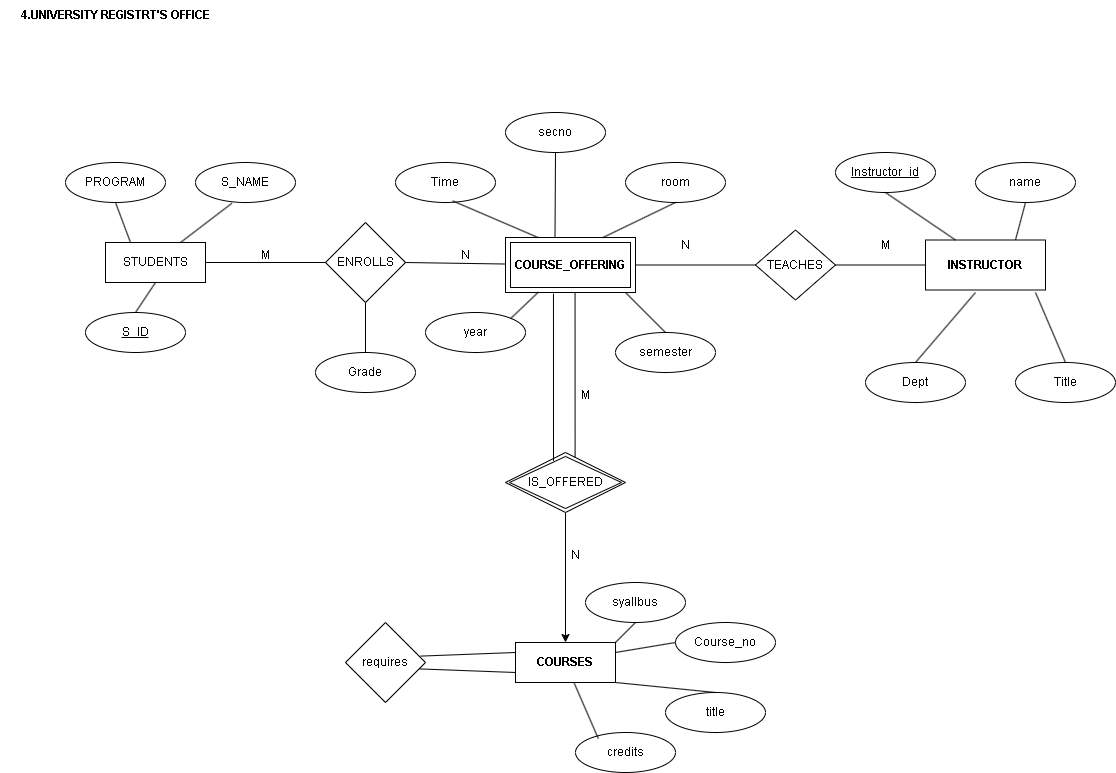

The diagram above was exported from draw.io. Its source (the exported page's mxGraphModel, read from the mxfile embedded in the PNG):
<mxGraphModel dx="1877" dy="568" grid="1" gridSize="10" guides="1" tooltips="1" connect="1" arrows="1" fold="1" page="1" pageScale="1" pageWidth="827" pageHeight="1169" math="0" shadow="0">
  <root>
    <mxCell id="0" />
    <mxCell id="1" parent="0" />
    <mxCell id="5uqDZC2UZY5gqdSEXIMB-154" value="STUDENTS" style="whiteSpace=wrap;html=1;align=center;" vertex="1" parent="1">
      <mxGeometry x="50" y="270" width="100" height="40" as="geometry" />
    </mxCell>
    <mxCell id="5uqDZC2UZY5gqdSEXIMB-155" value="ENROLLS" style="rhombus;whiteSpace=wrap;html=1;" vertex="1" parent="1">
      <mxGeometry x="270" y="250" width="80" height="80" as="geometry" />
    </mxCell>
    <mxCell id="5uqDZC2UZY5gqdSEXIMB-158" value="&lt;b&gt;COURSE_OFFERING&lt;/b&gt;" style="shape=ext;margin=3;double=1;whiteSpace=wrap;html=1;align=center;" vertex="1" parent="1">
      <mxGeometry x="450" y="265" width="130" height="55" as="geometry" />
    </mxCell>
    <mxCell id="5uqDZC2UZY5gqdSEXIMB-159" value="TEACHES" style="rhombus;whiteSpace=wrap;html=1;" vertex="1" parent="1">
      <mxGeometry x="700" y="257.5" width="80" height="70" as="geometry" />
    </mxCell>
    <mxCell id="5uqDZC2UZY5gqdSEXIMB-161" value="&lt;b&gt;INSTRUCTOR&lt;/b&gt;" style="whiteSpace=wrap;html=1;" vertex="1" parent="1">
      <mxGeometry x="870" y="267.5" width="120" height="50" as="geometry" />
    </mxCell>
    <mxCell id="5uqDZC2UZY5gqdSEXIMB-166" value="&lt;b&gt;COURSES&lt;/b&gt;" style="whiteSpace=wrap;html=1;align=center;" vertex="1" parent="1">
      <mxGeometry x="460" y="670" width="100" height="40" as="geometry" />
    </mxCell>
    <mxCell id="5uqDZC2UZY5gqdSEXIMB-177" style="edgeStyle=orthogonalEdgeStyle;rounded=0;orthogonalLoop=1;jettySize=auto;html=1;exitX=0.5;exitY=1;exitDx=0;exitDy=0;entryX=0.5;entryY=0;entryDx=0;entryDy=0;" edge="1" parent="1" source="5uqDZC2UZY5gqdSEXIMB-167" target="5uqDZC2UZY5gqdSEXIMB-166">
      <mxGeometry relative="1" as="geometry" />
    </mxCell>
    <mxCell id="5uqDZC2UZY5gqdSEXIMB-167" value="IS_OFFERED" style="shape=rhombus;double=1;perimeter=rhombusPerimeter;whiteSpace=wrap;html=1;align=center;" vertex="1" parent="1">
      <mxGeometry x="450" y="480" width="120" height="60" as="geometry" />
    </mxCell>
    <mxCell id="5uqDZC2UZY5gqdSEXIMB-170" value="" style="endArrow=none;html=1;rounded=0;exitX=1;exitY=0.5;exitDx=0;exitDy=0;entryX=0;entryY=0.5;entryDx=0;entryDy=0;" edge="1" parent="1" source="5uqDZC2UZY5gqdSEXIMB-154" target="5uqDZC2UZY5gqdSEXIMB-155">
      <mxGeometry relative="1" as="geometry">
        <mxPoint x="460" y="420" as="sourcePoint" />
        <mxPoint x="620" y="420" as="targetPoint" />
      </mxGeometry>
    </mxCell>
    <mxCell id="5uqDZC2UZY5gqdSEXIMB-171" value="" style="endArrow=none;html=1;rounded=0;exitX=1;exitY=0.5;exitDx=0;exitDy=0;" edge="1" parent="1" source="5uqDZC2UZY5gqdSEXIMB-155" target="5uqDZC2UZY5gqdSEXIMB-158">
      <mxGeometry relative="1" as="geometry">
        <mxPoint x="460" y="420" as="sourcePoint" />
        <mxPoint x="620" y="420" as="targetPoint" />
      </mxGeometry>
    </mxCell>
    <mxCell id="5uqDZC2UZY5gqdSEXIMB-172" value="" style="endArrow=none;html=1;rounded=0;exitX=1;exitY=0.5;exitDx=0;exitDy=0;entryX=0;entryY=0.5;entryDx=0;entryDy=0;" edge="1" parent="1" source="5uqDZC2UZY5gqdSEXIMB-158" target="5uqDZC2UZY5gqdSEXIMB-159">
      <mxGeometry relative="1" as="geometry">
        <mxPoint x="460" y="420" as="sourcePoint" />
        <mxPoint x="620" y="420" as="targetPoint" />
      </mxGeometry>
    </mxCell>
    <mxCell id="5uqDZC2UZY5gqdSEXIMB-173" value="" style="endArrow=none;html=1;rounded=0;entryX=0;entryY=0.5;entryDx=0;entryDy=0;exitX=1;exitY=0.5;exitDx=0;exitDy=0;" edge="1" parent="1" source="5uqDZC2UZY5gqdSEXIMB-159" target="5uqDZC2UZY5gqdSEXIMB-161">
      <mxGeometry relative="1" as="geometry">
        <mxPoint x="460" y="420" as="sourcePoint" />
        <mxPoint x="620" y="420" as="targetPoint" />
      </mxGeometry>
    </mxCell>
    <mxCell id="5uqDZC2UZY5gqdSEXIMB-174" value="" style="endArrow=none;html=1;rounded=0;exitX=0.369;exitY=1.022;exitDx=0;exitDy=0;exitPerimeter=0;entryX=0.4;entryY=0.14;entryDx=0;entryDy=0;entryPerimeter=0;" edge="1" parent="1" source="5uqDZC2UZY5gqdSEXIMB-158" target="5uqDZC2UZY5gqdSEXIMB-167">
      <mxGeometry relative="1" as="geometry">
        <mxPoint x="460" y="420" as="sourcePoint" />
        <mxPoint x="500" y="480" as="targetPoint" />
      </mxGeometry>
    </mxCell>
    <mxCell id="5uqDZC2UZY5gqdSEXIMB-176" value="" style="endArrow=none;html=1;rounded=0;entryX=0.535;entryY=1;entryDx=0;entryDy=0;exitX=0.58;exitY=0.087;exitDx=0;exitDy=0;exitPerimeter=0;entryPerimeter=0;" edge="1" parent="1" source="5uqDZC2UZY5gqdSEXIMB-167" target="5uqDZC2UZY5gqdSEXIMB-158">
      <mxGeometry relative="1" as="geometry">
        <mxPoint x="460" y="420" as="sourcePoint" />
        <mxPoint x="620" y="420" as="targetPoint" />
      </mxGeometry>
    </mxCell>
    <mxCell id="5uqDZC2UZY5gqdSEXIMB-178" value="PROGRAM" style="ellipse;whiteSpace=wrap;html=1;align=center;" vertex="1" parent="1">
      <mxGeometry x="10" y="190" width="100" height="40" as="geometry" />
    </mxCell>
    <mxCell id="5uqDZC2UZY5gqdSEXIMB-179" value="S_NAME" style="ellipse;whiteSpace=wrap;html=1;align=center;" vertex="1" parent="1">
      <mxGeometry x="140" y="190" width="100" height="40" as="geometry" />
    </mxCell>
    <mxCell id="5uqDZC2UZY5gqdSEXIMB-180" value="S_ID" style="ellipse;whiteSpace=wrap;html=1;align=center;fontStyle=4;" vertex="1" parent="1">
      <mxGeometry x="30" y="340" width="100" height="40" as="geometry" />
    </mxCell>
    <mxCell id="5uqDZC2UZY5gqdSEXIMB-182" value="Grade" style="ellipse;whiteSpace=wrap;html=1;align=center;" vertex="1" parent="1">
      <mxGeometry x="260" y="380" width="100" height="40" as="geometry" />
    </mxCell>
    <mxCell id="5uqDZC2UZY5gqdSEXIMB-183" value="" style="endArrow=none;html=1;rounded=0;exitX=0.5;exitY=0;exitDx=0;exitDy=0;entryX=0.5;entryY=1;entryDx=0;entryDy=0;" edge="1" parent="1" source="5uqDZC2UZY5gqdSEXIMB-182" target="5uqDZC2UZY5gqdSEXIMB-155">
      <mxGeometry relative="1" as="geometry">
        <mxPoint x="460" y="420" as="sourcePoint" />
        <mxPoint x="620" y="420" as="targetPoint" />
      </mxGeometry>
    </mxCell>
    <mxCell id="5uqDZC2UZY5gqdSEXIMB-184" value="Time" style="ellipse;whiteSpace=wrap;html=1;align=center;" vertex="1" parent="1">
      <mxGeometry x="340" y="190" width="100" height="40" as="geometry" />
    </mxCell>
    <mxCell id="5uqDZC2UZY5gqdSEXIMB-185" value="secno" style="ellipse;whiteSpace=wrap;html=1;align=center;" vertex="1" parent="1">
      <mxGeometry x="450" y="140" width="100" height="40" as="geometry" />
    </mxCell>
    <mxCell id="5uqDZC2UZY5gqdSEXIMB-186" value="room" style="ellipse;whiteSpace=wrap;html=1;align=center;" vertex="1" parent="1">
      <mxGeometry x="570" y="190" width="100" height="40" as="geometry" />
    </mxCell>
    <mxCell id="5uqDZC2UZY5gqdSEXIMB-187" value="year" style="ellipse;whiteSpace=wrap;html=1;align=center;" vertex="1" parent="1">
      <mxGeometry x="370" y="340" width="100" height="40" as="geometry" />
    </mxCell>
    <mxCell id="5uqDZC2UZY5gqdSEXIMB-188" value="semester" style="ellipse;whiteSpace=wrap;html=1;align=center;" vertex="1" parent="1">
      <mxGeometry x="560" y="360" width="100" height="40" as="geometry" />
    </mxCell>
    <mxCell id="5uqDZC2UZY5gqdSEXIMB-189" value="Instructor_id" style="ellipse;whiteSpace=wrap;html=1;align=center;fontStyle=4;" vertex="1" parent="1">
      <mxGeometry x="780" y="180" width="100" height="40" as="geometry" />
    </mxCell>
    <mxCell id="5uqDZC2UZY5gqdSEXIMB-191" value="name" style="ellipse;whiteSpace=wrap;html=1;align=center;" vertex="1" parent="1">
      <mxGeometry x="920" y="190" width="100" height="40" as="geometry" />
    </mxCell>
    <mxCell id="5uqDZC2UZY5gqdSEXIMB-192" value="Dept" style="ellipse;whiteSpace=wrap;html=1;align=center;" vertex="1" parent="1">
      <mxGeometry x="810" y="390" width="100" height="40" as="geometry" />
    </mxCell>
    <mxCell id="5uqDZC2UZY5gqdSEXIMB-193" value="Title" style="ellipse;whiteSpace=wrap;html=1;align=center;" vertex="1" parent="1">
      <mxGeometry x="960" y="390" width="100" height="40" as="geometry" />
    </mxCell>
    <mxCell id="5uqDZC2UZY5gqdSEXIMB-194" value="syallbus" style="ellipse;whiteSpace=wrap;html=1;align=center;" vertex="1" parent="1">
      <mxGeometry x="530" y="610" width="100" height="40" as="geometry" />
    </mxCell>
    <mxCell id="5uqDZC2UZY5gqdSEXIMB-195" value="Course_no" style="ellipse;whiteSpace=wrap;html=1;align=center;" vertex="1" parent="1">
      <mxGeometry x="620" y="650" width="100" height="40" as="geometry" />
    </mxCell>
    <mxCell id="5uqDZC2UZY5gqdSEXIMB-196" value="title" style="ellipse;whiteSpace=wrap;html=1;align=center;" vertex="1" parent="1">
      <mxGeometry x="610" y="720" width="100" height="40" as="geometry" />
    </mxCell>
    <mxCell id="5uqDZC2UZY5gqdSEXIMB-197" value="credits" style="ellipse;whiteSpace=wrap;html=1;align=center;" vertex="1" parent="1">
      <mxGeometry x="520" y="760" width="100" height="40" as="geometry" />
    </mxCell>
    <mxCell id="5uqDZC2UZY5gqdSEXIMB-199" value="requires" style="rhombus;whiteSpace=wrap;html=1;" vertex="1" parent="1">
      <mxGeometry x="290" y="650" width="80" height="80" as="geometry" />
    </mxCell>
    <mxCell id="5uqDZC2UZY5gqdSEXIMB-202" value="" style="endArrow=none;html=1;rounded=0;entryX=0;entryY=0.75;entryDx=0;entryDy=0;exitX=0.92;exitY=0.58;exitDx=0;exitDy=0;exitPerimeter=0;" edge="1" parent="1" source="5uqDZC2UZY5gqdSEXIMB-199" target="5uqDZC2UZY5gqdSEXIMB-166">
      <mxGeometry relative="1" as="geometry">
        <mxPoint x="470" y="520" as="sourcePoint" />
        <mxPoint x="630" y="520" as="targetPoint" />
      </mxGeometry>
    </mxCell>
    <mxCell id="5uqDZC2UZY5gqdSEXIMB-203" value="" style="endArrow=none;html=1;rounded=0;exitX=0.94;exitY=0.42;exitDx=0;exitDy=0;exitPerimeter=0;entryX=0;entryY=0.25;entryDx=0;entryDy=0;" edge="1" parent="1" source="5uqDZC2UZY5gqdSEXIMB-199" target="5uqDZC2UZY5gqdSEXIMB-166">
      <mxGeometry relative="1" as="geometry">
        <mxPoint x="470" y="520" as="sourcePoint" />
        <mxPoint x="630" y="520" as="targetPoint" />
      </mxGeometry>
    </mxCell>
    <mxCell id="5uqDZC2UZY5gqdSEXIMB-204" value="" style="endArrow=none;html=1;rounded=0;exitX=0.5;exitY=1;exitDx=0;exitDy=0;entryX=0.25;entryY=0;entryDx=0;entryDy=0;" edge="1" parent="1" source="5uqDZC2UZY5gqdSEXIMB-178" target="5uqDZC2UZY5gqdSEXIMB-154">
      <mxGeometry relative="1" as="geometry">
        <mxPoint x="470" y="420" as="sourcePoint" />
        <mxPoint x="630" y="420" as="targetPoint" />
      </mxGeometry>
    </mxCell>
    <mxCell id="5uqDZC2UZY5gqdSEXIMB-205" value="" style="endArrow=none;html=1;rounded=0;exitX=0.5;exitY=0;exitDx=0;exitDy=0;entryX=0.5;entryY=1;entryDx=0;entryDy=0;" edge="1" parent="1" source="5uqDZC2UZY5gqdSEXIMB-180" target="5uqDZC2UZY5gqdSEXIMB-154">
      <mxGeometry relative="1" as="geometry">
        <mxPoint x="470" y="420" as="sourcePoint" />
        <mxPoint x="630" y="420" as="targetPoint" />
      </mxGeometry>
    </mxCell>
    <mxCell id="5uqDZC2UZY5gqdSEXIMB-206" value="" style="endArrow=none;html=1;rounded=0;exitX=0.75;exitY=0;exitDx=0;exitDy=0;entryX=0.364;entryY=1.02;entryDx=0;entryDy=0;entryPerimeter=0;" edge="1" parent="1" source="5uqDZC2UZY5gqdSEXIMB-154" target="5uqDZC2UZY5gqdSEXIMB-179">
      <mxGeometry relative="1" as="geometry">
        <mxPoint x="470" y="420" as="sourcePoint" />
        <mxPoint x="630" y="420" as="targetPoint" />
      </mxGeometry>
    </mxCell>
    <mxCell id="5uqDZC2UZY5gqdSEXIMB-207" value="" style="endArrow=none;html=1;rounded=0;exitX=0.572;exitY=0.96;exitDx=0;exitDy=0;exitPerimeter=0;entryX=0.25;entryY=0;entryDx=0;entryDy=0;" edge="1" parent="1" source="5uqDZC2UZY5gqdSEXIMB-184" target="5uqDZC2UZY5gqdSEXIMB-158">
      <mxGeometry relative="1" as="geometry">
        <mxPoint x="470" y="420" as="sourcePoint" />
        <mxPoint x="480" y="260" as="targetPoint" />
      </mxGeometry>
    </mxCell>
    <mxCell id="5uqDZC2UZY5gqdSEXIMB-208" value="" style="endArrow=none;html=1;rounded=0;exitX=0.5;exitY=1;exitDx=0;exitDy=0;" edge="1" parent="1" source="5uqDZC2UZY5gqdSEXIMB-185">
      <mxGeometry relative="1" as="geometry">
        <mxPoint x="499.5" y="185" as="sourcePoint" />
        <mxPoint x="499.5" y="265" as="targetPoint" />
      </mxGeometry>
    </mxCell>
    <mxCell id="5uqDZC2UZY5gqdSEXIMB-210" value="" style="endArrow=none;html=1;rounded=0;entryX=0.5;entryY=0;entryDx=0;entryDy=0;" edge="1" parent="1" target="5uqDZC2UZY5gqdSEXIMB-188">
      <mxGeometry relative="1" as="geometry">
        <mxPoint x="570" y="320" as="sourcePoint" />
        <mxPoint x="630" y="420" as="targetPoint" />
      </mxGeometry>
    </mxCell>
    <mxCell id="5uqDZC2UZY5gqdSEXIMB-211" value="" style="endArrow=none;html=1;rounded=0;exitX=1;exitY=0;exitDx=0;exitDy=0;entryX=0.25;entryY=1;entryDx=0;entryDy=0;" edge="1" parent="1" source="5uqDZC2UZY5gqdSEXIMB-187" target="5uqDZC2UZY5gqdSEXIMB-158">
      <mxGeometry relative="1" as="geometry">
        <mxPoint x="470" y="420" as="sourcePoint" />
        <mxPoint x="630" y="420" as="targetPoint" />
      </mxGeometry>
    </mxCell>
    <mxCell id="5uqDZC2UZY5gqdSEXIMB-212" value="" style="endArrow=none;html=1;rounded=0;exitX=0.75;exitY=0;exitDx=0;exitDy=0;entryX=0.5;entryY=1;entryDx=0;entryDy=0;" edge="1" parent="1" source="5uqDZC2UZY5gqdSEXIMB-158" target="5uqDZC2UZY5gqdSEXIMB-186">
      <mxGeometry relative="1" as="geometry">
        <mxPoint x="470" y="420" as="sourcePoint" />
        <mxPoint x="630" y="420" as="targetPoint" />
      </mxGeometry>
    </mxCell>
    <mxCell id="5uqDZC2UZY5gqdSEXIMB-213" value="" style="endArrow=none;html=1;rounded=0;exitX=0.5;exitY=1;exitDx=0;exitDy=0;entryX=0.25;entryY=0;entryDx=0;entryDy=0;" edge="1" parent="1" source="5uqDZC2UZY5gqdSEXIMB-189" target="5uqDZC2UZY5gqdSEXIMB-161">
      <mxGeometry relative="1" as="geometry">
        <mxPoint x="470" y="420" as="sourcePoint" />
        <mxPoint x="630" y="420" as="targetPoint" />
      </mxGeometry>
    </mxCell>
    <mxCell id="5uqDZC2UZY5gqdSEXIMB-215" value="" style="endArrow=none;html=1;rounded=0;entryX=0.5;entryY=1;entryDx=0;entryDy=0;exitX=0.75;exitY=0;exitDx=0;exitDy=0;" edge="1" parent="1" source="5uqDZC2UZY5gqdSEXIMB-161" target="5uqDZC2UZY5gqdSEXIMB-191">
      <mxGeometry relative="1" as="geometry">
        <mxPoint x="470" y="420" as="sourcePoint" />
        <mxPoint x="630" y="420" as="targetPoint" />
      </mxGeometry>
    </mxCell>
    <mxCell id="5uqDZC2UZY5gqdSEXIMB-216" value="" style="endArrow=none;html=1;rounded=0;exitX=0.5;exitY=0;exitDx=0;exitDy=0;" edge="1" parent="1" source="5uqDZC2UZY5gqdSEXIMB-192">
      <mxGeometry relative="1" as="geometry">
        <mxPoint x="470" y="420" as="sourcePoint" />
        <mxPoint x="920" y="320" as="targetPoint" />
      </mxGeometry>
    </mxCell>
    <mxCell id="5uqDZC2UZY5gqdSEXIMB-217" value="" style="endArrow=none;html=1;rounded=0;exitX=0.5;exitY=0;exitDx=0;exitDy=0;" edge="1" parent="1" source="5uqDZC2UZY5gqdSEXIMB-193">
      <mxGeometry relative="1" as="geometry">
        <mxPoint x="470" y="420" as="sourcePoint" />
        <mxPoint x="980" y="320" as="targetPoint" />
      </mxGeometry>
    </mxCell>
    <mxCell id="5uqDZC2UZY5gqdSEXIMB-218" value="" style="endArrow=none;html=1;rounded=0;entryX=1;entryY=0;entryDx=0;entryDy=0;exitX=0.5;exitY=1;exitDx=0;exitDy=0;" edge="1" parent="1" source="5uqDZC2UZY5gqdSEXIMB-194" target="5uqDZC2UZY5gqdSEXIMB-166">
      <mxGeometry relative="1" as="geometry">
        <mxPoint x="470" y="520" as="sourcePoint" />
        <mxPoint x="630" y="520" as="targetPoint" />
      </mxGeometry>
    </mxCell>
    <mxCell id="5uqDZC2UZY5gqdSEXIMB-219" value="" style="endArrow=none;html=1;rounded=0;entryX=0;entryY=1;entryDx=0;entryDy=0;exitX=1;exitY=1;exitDx=0;exitDy=0;" edge="1" parent="1" source="5uqDZC2UZY5gqdSEXIMB-166">
      <mxGeometry relative="1" as="geometry">
        <mxPoint x="495.36" y="555.86" as="sourcePoint" />
        <mxPoint x="660.0046609406726" y="720.0021356237311" as="targetPoint" />
      </mxGeometry>
    </mxCell>
    <mxCell id="5uqDZC2UZY5gqdSEXIMB-220" value="" style="endArrow=none;html=1;rounded=0;entryX=0.228;entryY=0.15;entryDx=0;entryDy=0;entryPerimeter=0;exitX=0.588;exitY=1.02;exitDx=0;exitDy=0;exitPerimeter=0;" edge="1" parent="1" source="5uqDZC2UZY5gqdSEXIMB-166" target="5uqDZC2UZY5gqdSEXIMB-197">
      <mxGeometry relative="1" as="geometry">
        <mxPoint x="470" y="520" as="sourcePoint" />
        <mxPoint x="630" y="520" as="targetPoint" />
      </mxGeometry>
    </mxCell>
    <mxCell id="5uqDZC2UZY5gqdSEXIMB-221" value="" style="endArrow=none;html=1;rounded=0;entryX=0;entryY=0.5;entryDx=0;entryDy=0;exitX=1;exitY=0.25;exitDx=0;exitDy=0;" edge="1" parent="1" source="5uqDZC2UZY5gqdSEXIMB-166" target="5uqDZC2UZY5gqdSEXIMB-195">
      <mxGeometry relative="1" as="geometry">
        <mxPoint x="820" y="510" as="sourcePoint" />
        <mxPoint x="970" y="660" as="targetPoint" />
      </mxGeometry>
    </mxCell>
    <mxCell id="5uqDZC2UZY5gqdSEXIMB-222" value="M" style="text;html=1;align=center;verticalAlign=middle;resizable=0;points=[];autosize=1;strokeColor=none;fillColor=none;" vertex="1" parent="1">
      <mxGeometry x="195" y="268" width="30" height="30" as="geometry" />
    </mxCell>
    <mxCell id="5uqDZC2UZY5gqdSEXIMB-223" value="N" style="text;html=1;align=center;verticalAlign=middle;resizable=0;points=[];autosize=1;strokeColor=none;fillColor=none;" vertex="1" parent="1">
      <mxGeometry x="395" y="268" width="30" height="30" as="geometry" />
    </mxCell>
    <mxCell id="5uqDZC2UZY5gqdSEXIMB-224" value="M" style="text;html=1;align=center;verticalAlign=middle;resizable=0;points=[];autosize=1;strokeColor=none;fillColor=none;" vertex="1" parent="1">
      <mxGeometry x="815" y="258" width="30" height="30" as="geometry" />
    </mxCell>
    <mxCell id="5uqDZC2UZY5gqdSEXIMB-225" value="N" style="text;html=1;align=center;verticalAlign=middle;resizable=0;points=[];autosize=1;strokeColor=none;fillColor=none;" vertex="1" parent="1">
      <mxGeometry x="615" y="258" width="30" height="30" as="geometry" />
    </mxCell>
    <mxCell id="5uqDZC2UZY5gqdSEXIMB-226" value="N" style="text;html=1;align=center;verticalAlign=middle;resizable=0;points=[];autosize=1;strokeColor=none;fillColor=none;" vertex="1" parent="1">
      <mxGeometry x="505" y="568" width="30" height="30" as="geometry" />
    </mxCell>
    <mxCell id="5uqDZC2UZY5gqdSEXIMB-227" value="M" style="text;html=1;align=center;verticalAlign=middle;resizable=0;points=[];autosize=1;strokeColor=none;fillColor=none;" vertex="1" parent="1">
      <mxGeometry x="515" y="408" width="30" height="30" as="geometry" />
    </mxCell>
    <mxCell id="5uqDZC2UZY5gqdSEXIMB-228" value="&lt;b&gt;4.UNIVERSITY REGISTRT'S OFFICE&lt;/b&gt;" style="text;html=1;align=center;verticalAlign=middle;resizable=0;points=[];autosize=1;strokeColor=none;fillColor=none;" vertex="1" parent="1">
      <mxGeometry x="-55" y="28" width="230" height="30" as="geometry" />
    </mxCell>
  </root>
</mxGraphModel>